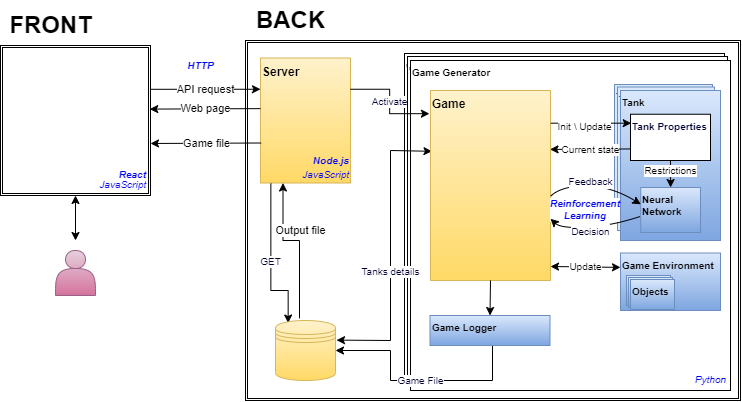

The diagram above was exported from draw.io. Its source (the exported page's mxGraphModel, read from the mxfile embedded in the PNG):
<mxGraphModel dx="865" dy="541" grid="1" gridSize="10" guides="1" tooltips="1" connect="1" arrows="1" fold="1" page="1" pageScale="1" pageWidth="827" pageHeight="1169" math="0" shadow="0">
  <root>
    <mxCell id="0" />
    <mxCell id="1" parent="0" />
    <mxCell id="9FhGds6te6W0mGi5S0nP-111" value="" style="shape=ext;double=1;rounded=0;whiteSpace=wrap;html=1;labelBackgroundColor=none;labelBorderColor=none;fontSize=10;fontColor=#000000;" vertex="1" parent="1">
      <mxGeometry x="315" y="50" width="495" height="360" as="geometry" />
    </mxCell>
    <mxCell id="9FhGds6te6W0mGi5S0nP-114" value="Game Generator" style="rounded=0;whiteSpace=wrap;html=1;labelBackgroundColor=none;labelBorderColor=none;fontSize=10;align=left;verticalAlign=top;fontStyle=1" vertex="1" parent="1">
      <mxGeometry x="474" y="63" width="320" height="330" as="geometry" />
    </mxCell>
    <mxCell id="9FhGds6te6W0mGi5S0nP-113" value="Game Generator" style="rounded=0;whiteSpace=wrap;html=1;labelBackgroundColor=none;labelBorderColor=none;fontSize=10;align=left;verticalAlign=top;fontStyle=1" vertex="1" parent="1">
      <mxGeometry x="477" y="66" width="320" height="330" as="geometry" />
    </mxCell>
    <mxCell id="9FhGds6te6W0mGi5S0nP-112" value="Game Generator" style="rounded=0;whiteSpace=wrap;html=1;labelBackgroundColor=none;labelBorderColor=none;fontSize=10;align=left;verticalAlign=top;fontStyle=1" vertex="1" parent="1">
      <mxGeometry x="480" y="70" width="320" height="330" as="geometry" />
    </mxCell>
    <mxCell id="9FhGds6te6W0mGi5S0nP-1" value="" style="shape=ext;double=1;rounded=0;whiteSpace=wrap;html=1;" vertex="1" parent="1">
      <mxGeometry x="70" y="55" width="150" height="150" as="geometry" />
    </mxCell>
    <mxCell id="9FhGds6te6W0mGi5S0nP-3" value="FRONT" style="text;strokeColor=none;fillColor=none;html=1;fontSize=24;fontStyle=1;verticalAlign=middle;align=center;" vertex="1" parent="1">
      <mxGeometry x="70" y="15" width="100" height="40" as="geometry" />
    </mxCell>
    <mxCell id="9FhGds6te6W0mGi5S0nP-4" value="BACK" style="text;strokeColor=none;fillColor=none;html=1;fontSize=24;fontStyle=1;verticalAlign=middle;align=center;" vertex="1" parent="1">
      <mxGeometry x="310" y="10" width="100" height="40" as="geometry" />
    </mxCell>
    <mxCell id="9FhGds6te6W0mGi5S0nP-5" value="Server" style="rounded=0;whiteSpace=wrap;html=1;fontStyle=1;align=left;verticalAlign=top;fillColor=#fff2cc;strokeColor=#d6b656;gradientColor=#ffd966;" vertex="1" parent="1">
      <mxGeometry x="330" y="67.5" width="90" height="125" as="geometry" />
    </mxCell>
    <mxCell id="9FhGds6te6W0mGi5S0nP-7" value="" style="shape=actor;whiteSpace=wrap;html=1;labelBackgroundColor=none;fillColor=#e6d0de;strokeColor=#996185;gradientColor=#d5739d;" vertex="1" parent="1">
      <mxGeometry x="125" y="260" width="40" height="45" as="geometry" />
    </mxCell>
    <mxCell id="9FhGds6te6W0mGi5S0nP-12" value="API request" style="endArrow=classic;html=1;rounded=0;entryX=0;entryY=0.25;entryDx=0;entryDy=0;exitX=1;exitY=0.292;exitDx=0;exitDy=0;exitPerimeter=0;" edge="1" parent="1" source="9FhGds6te6W0mGi5S0nP-1" target="9FhGds6te6W0mGi5S0nP-5">
      <mxGeometry width="50" height="50" relative="1" as="geometry">
        <mxPoint x="120" y="315" as="sourcePoint" />
        <mxPoint x="170" y="265" as="targetPoint" />
      </mxGeometry>
    </mxCell>
    <mxCell id="9FhGds6te6W0mGi5S0nP-13" value="Web page" style="endArrow=classic;html=1;rounded=0;entryX=0.995;entryY=0.424;entryDx=0;entryDy=0;exitX=0;exitY=0.405;exitDx=0;exitDy=0;exitPerimeter=0;entryPerimeter=0;" edge="1" parent="1" source="9FhGds6te6W0mGi5S0nP-5" target="9FhGds6te6W0mGi5S0nP-1">
      <mxGeometry width="50" height="50" relative="1" as="geometry">
        <mxPoint x="230" y="108.79999999999995" as="sourcePoint" />
        <mxPoint x="340" y="108.75" as="targetPoint" />
      </mxGeometry>
    </mxCell>
    <mxCell id="9FhGds6te6W0mGi5S0nP-14" value="Game file" style="endArrow=classic;html=1;rounded=0;entryX=0.995;entryY=0.424;entryDx=0;entryDy=0;exitX=0;exitY=0.405;exitDx=0;exitDy=0;exitPerimeter=0;entryPerimeter=0;" edge="1" parent="1">
      <mxGeometry width="50" height="50" relative="1" as="geometry">
        <mxPoint x="330.65" y="152.505" as="sourcePoint" />
        <mxPoint x="220.00000000000003" y="152.98000000000002" as="targetPoint" />
      </mxGeometry>
    </mxCell>
    <mxCell id="9FhGds6te6W0mGi5S0nP-15" value="Output file" style="edgeStyle=elbowEdgeStyle;elbow=vertical;endArrow=classic;html=1;rounded=0;exitX=0.4;exitY=-0.036;exitDx=0;exitDy=0;exitPerimeter=0;entryX=0.25;entryY=1;entryDx=0;entryDy=0;" edge="1" parent="1" target="9FhGds6te6W0mGi5S0nP-5">
      <mxGeometry x="0.0253" y="-10" width="50" height="50" relative="1" as="geometry">
        <mxPoint x="369" y="327.84000000000003" as="sourcePoint" />
        <mxPoint x="570" y="190" as="targetPoint" />
        <Array as="points">
          <mxPoint x="360" y="250" />
          <mxPoint x="370" y="290" />
        </Array>
        <mxPoint x="1" as="offset" />
      </mxGeometry>
    </mxCell>
    <mxCell id="9FhGds6te6W0mGi5S0nP-24" value="HTTP" style="text;strokeColor=none;fillColor=none;html=1;fontSize=10;fontStyle=3;verticalAlign=middle;align=center;fontColor=#0000FF;" vertex="1" parent="1">
      <mxGeometry x="250" y="65" width="40" height="20" as="geometry" />
    </mxCell>
    <mxCell id="9FhGds6te6W0mGi5S0nP-25" value="Node.js" style="text;strokeColor=none;fillColor=none;html=1;fontSize=10;fontStyle=3;verticalAlign=middle;align=right;fontColor=#0000FF;" vertex="1" parent="1">
      <mxGeometry x="360" y="161.25" width="60" height="17.5" as="geometry" />
    </mxCell>
    <mxCell id="9FhGds6te6W0mGi5S0nP-27" value="React" style="text;strokeColor=none;fillColor=none;html=1;fontSize=10;fontStyle=3;verticalAlign=middle;align=right;fontColor=#0000FF;" vertex="1" parent="1">
      <mxGeometry x="157" y="175" width="60" height="17.5" as="geometry" />
    </mxCell>
    <mxCell id="9FhGds6te6W0mGi5S0nP-29" value="JavaScript" style="text;strokeColor=none;fillColor=none;html=1;fontSize=10;fontStyle=2;verticalAlign=middle;align=right;fontColor=#0000FF;" vertex="1" parent="1">
      <mxGeometry x="157" y="185.5" width="60" height="17.5" as="geometry" />
    </mxCell>
    <mxCell id="9FhGds6te6W0mGi5S0nP-30" value="JavaScript" style="text;strokeColor=none;fillColor=none;html=1;fontSize=10;fontStyle=2;verticalAlign=middle;align=right;fontColor=#0000FF;" vertex="1" parent="1">
      <mxGeometry x="360" y="175" width="60" height="17.5" as="geometry" />
    </mxCell>
    <mxCell id="9FhGds6te6W0mGi5S0nP-34" value="Game File" style="edgeStyle=segmentEdgeStyle;endArrow=classic;html=1;rounded=0;fontSize=10;fontColor=#000033;exitX=0.5;exitY=1;exitDx=0;exitDy=0;entryX=1;entryY=0.5;entryDx=0;entryDy=0;entryPerimeter=0;" edge="1" parent="1" source="9FhGds6te6W0mGi5S0nP-117">
      <mxGeometry x="-0.0245" width="50" height="50" relative="1" as="geometry">
        <mxPoint x="540" y="360" as="sourcePoint" />
        <mxPoint x="405" y="360" as="targetPoint" />
        <Array as="points">
          <mxPoint x="562" y="355" />
          <mxPoint x="562" y="390" />
          <mxPoint x="460" y="390" />
          <mxPoint x="460" y="360" />
        </Array>
        <mxPoint as="offset" />
      </mxGeometry>
    </mxCell>
    <mxCell id="9FhGds6te6W0mGi5S0nP-35" value="GET" style="edgeStyle=elbowEdgeStyle;elbow=vertical;endArrow=classic;html=1;rounded=0;fontSize=10;fontColor=#000033;exitX=0.115;exitY=1.005;exitDx=0;exitDy=0;exitPerimeter=0;entryX=0.211;entryY=0.042;entryDx=0;entryDy=0;entryPerimeter=0;" edge="1" parent="1" source="9FhGds6te6W0mGi5S0nP-5">
      <mxGeometry width="50" height="50" relative="1" as="geometry">
        <mxPoint x="530" y="190" as="sourcePoint" />
        <mxPoint x="357.65999999999997" y="332.5200000000001" as="targetPoint" />
        <Array as="points">
          <mxPoint x="350" y="300" />
        </Array>
      </mxGeometry>
    </mxCell>
    <mxCell id="9FhGds6te6W0mGi5S0nP-39" value="Activate" style="edgeStyle=elbowEdgeStyle;elbow=horizontal;endArrow=classic;html=1;rounded=0;fontSize=10;fontColor=#000033;exitX=1;exitY=0.25;exitDx=0;exitDy=0;entryX=-0.009;entryY=0.122;entryDx=0;entryDy=0;entryPerimeter=0;" edge="1" parent="1" source="9FhGds6te6W0mGi5S0nP-5" target="9FhGds6te6W0mGi5S0nP-38">
      <mxGeometry width="50" height="50" relative="1" as="geometry">
        <mxPoint x="530" y="190" as="sourcePoint" />
        <mxPoint x="500" y="140" as="targetPoint" />
      </mxGeometry>
    </mxCell>
    <mxCell id="9FhGds6te6W0mGi5S0nP-41" value="Tanks details" style="endArrow=classic;startArrow=classic;html=1;rounded=0;fontSize=10;fontColor=#000033;entryX=0.012;entryY=0.32;entryDx=0;entryDy=0;entryPerimeter=0;exitX=1.017;exitY=0.327;exitDx=0;exitDy=0;exitPerimeter=0;" edge="1" parent="1" target="9FhGds6te6W0mGi5S0nP-38">
      <mxGeometry x="-0.1352" width="50" height="50" relative="1" as="geometry">
        <mxPoint x="406.0200000000001" y="349.62" as="sourcePoint" />
        <mxPoint x="580" y="140" as="targetPoint" />
        <Array as="points">
          <mxPoint x="460" y="350" />
          <mxPoint x="460" y="160" />
        </Array>
        <mxPoint as="offset" />
      </mxGeometry>
    </mxCell>
    <mxCell id="9FhGds6te6W0mGi5S0nP-38" value="Game" style="rounded=0;whiteSpace=wrap;html=1;fontSize=12;fontStyle=1;verticalAlign=top;align=left;fillColor=#fff2cc;strokeColor=#d6b656;gradientColor=#ffd966;" vertex="1" parent="1">
      <mxGeometry x="500" y="100" width="120" height="190" as="geometry" />
    </mxCell>
    <mxCell id="9FhGds6te6W0mGi5S0nP-98" value="" style="shape=datastore;whiteSpace=wrap;html=1;fontSize=12;fillColor=#fff2cc;strokeColor=#d6b656;gradientColor=#ffd966;" vertex="1" parent="1">
      <mxGeometry x="345" y="330" width="60" height="60" as="geometry" />
    </mxCell>
    <mxCell id="9FhGds6te6W0mGi5S0nP-115" value="&lt;b&gt;Tank&lt;/b&gt;" style="rounded=0;whiteSpace=wrap;html=1;fontSize=10;fillColor=#dae8fc;strokeColor=#6c8ebf;align=left;verticalAlign=top;" vertex="1" parent="1">
      <mxGeometry x="684" y="94" width="98" height="136" as="geometry" />
    </mxCell>
    <mxCell id="9FhGds6te6W0mGi5S0nP-116" value="&lt;b&gt;Tank&lt;/b&gt;" style="rounded=0;whiteSpace=wrap;html=1;fontSize=10;fillColor=#dae8fc;strokeColor=#6c8ebf;align=left;verticalAlign=top;" vertex="1" parent="1">
      <mxGeometry x="687" y="96.5" width="97" height="143.5" as="geometry" />
    </mxCell>
    <mxCell id="9FhGds6te6W0mGi5S0nP-103" value="&lt;b&gt;Tank&lt;/b&gt;" style="rounded=0;whiteSpace=wrap;html=1;fontSize=10;fillColor=#dae8fc;strokeColor=#6c8ebf;align=left;verticalAlign=top;gradientColor=#7ea6e0;" vertex="1" parent="1">
      <mxGeometry x="690" y="100" width="100" height="150" as="geometry" />
    </mxCell>
    <mxCell id="9FhGds6te6W0mGi5S0nP-95" value="&lt;b style=&quot;font-size: 10px;&quot;&gt;Neural Network&lt;/b&gt;" style="rounded=0;whiteSpace=wrap;html=1;fontSize=10;verticalAlign=top;align=left;fillColor=#dae8fc;strokeColor=#6c8ebf;gradientColor=#7ea6e0;" vertex="1" parent="1">
      <mxGeometry x="710.24" y="197" width="59.76" height="45" as="geometry" />
    </mxCell>
    <mxCell id="9FhGds6te6W0mGi5S0nP-99" value="&lt;font style=&quot;font-size: 10px;&quot;&gt;Feedback&lt;/font&gt;" style="curved=1;endArrow=classic;html=1;rounded=0;fontSize=12;fontColor=#000033;entryX=0.001;entryY=0.373;entryDx=0;entryDy=0;entryPerimeter=0;exitX=0.997;exitY=0.145;exitDx=0;exitDy=0;exitPerimeter=0;" edge="1" parent="1" target="9FhGds6te6W0mGi5S0nP-95">
      <mxGeometry x="-0.1137" y="5" width="50" height="50" relative="1" as="geometry">
        <mxPoint x="620.1200000000001" y="205.79999999999995" as="sourcePoint" />
        <mxPoint x="670.48" y="160" as="targetPoint" />
        <Array as="points">
          <mxPoint x="630.48" y="195.5" />
          <mxPoint x="680.48" y="195.5" />
        </Array>
        <mxPoint as="offset" />
      </mxGeometry>
    </mxCell>
    <mxCell id="9FhGds6te6W0mGi5S0nP-101" value="Reinforcement Learning" style="text;html=1;align=center;verticalAlign=middle;whiteSpace=wrap;rounded=0;fontSize=10;fontStyle=3;fontColor=#0000FF;labelBackgroundColor=default;labelBorderColor=none;" vertex="1" parent="1">
      <mxGeometry x="630.48" y="203.5" width="49.52" height="30" as="geometry" />
    </mxCell>
    <mxCell id="9FhGds6te6W0mGi5S0nP-100" value="&lt;font style=&quot;font-size: 10px;&quot;&gt;Decision&lt;/font&gt;" style="curved=1;endArrow=classic;html=1;rounded=0;fontSize=12;fontColor=#000033;entryX=0.001;entryY=0.373;entryDx=0;entryDy=0;entryPerimeter=0;exitX=-0.009;exitY=0.644;exitDx=0;exitDy=0;exitPerimeter=0;" edge="1" parent="1" source="9FhGds6te6W0mGi5S0nP-95">
      <mxGeometry x="0.0825" y="4" width="50" height="50" relative="1" as="geometry">
        <mxPoint x="670.48" y="230.38" as="sourcePoint" />
        <mxPoint x="620" y="228.3" as="targetPoint" />
        <Array as="points">
          <mxPoint x="680.48" y="235.5" />
          <mxPoint x="630.36" y="238" />
        </Array>
        <mxPoint as="offset" />
      </mxGeometry>
    </mxCell>
    <mxCell id="9FhGds6te6W0mGi5S0nP-104" value="&lt;b style=&quot;font-size: 10px;&quot;&gt;Tank Properties&lt;/b&gt;" style="rounded=0;whiteSpace=wrap;html=1;fontSize=10;fontColor=#000033;verticalAlign=top;align=left;" vertex="1" parent="1">
      <mxGeometry x="700" y="123.75" width="80" height="46.25" as="geometry" />
    </mxCell>
    <mxCell id="9FhGds6te6W0mGi5S0nP-107" value="&lt;font color=&quot;#000000&quot;&gt;Init \ Update&lt;/font&gt;" style="endArrow=classic;html=1;rounded=0;fontSize=10;fontColor=#0000FF;entryX=0.009;entryY=0.193;entryDx=0;entryDy=0;entryPerimeter=0;exitX=1.002;exitY=0.172;exitDx=0;exitDy=0;exitPerimeter=0;" edge="1" parent="1" source="9FhGds6te6W0mGi5S0nP-38" target="9FhGds6te6W0mGi5S0nP-104">
      <mxGeometry x="-0.143" y="-3" width="50" height="50" relative="1" as="geometry">
        <mxPoint x="619" y="137" as="sourcePoint" />
        <mxPoint x="689" y="136.875" as="targetPoint" />
        <mxPoint as="offset" />
      </mxGeometry>
    </mxCell>
    <mxCell id="9FhGds6te6W0mGi5S0nP-108" value="Restrictions" style="endArrow=classic;html=1;rounded=0;fontSize=10;fontColor=#000000;exitX=0.5;exitY=1;exitDx=0;exitDy=0;entryX=0.5;entryY=0;entryDx=0;entryDy=0;" edge="1" parent="1" source="9FhGds6te6W0mGi5S0nP-104" target="9FhGds6te6W0mGi5S0nP-95">
      <mxGeometry x="-0.2453" width="50" height="50" relative="1" as="geometry">
        <mxPoint x="660" y="220" as="sourcePoint" />
        <mxPoint x="710" y="170" as="targetPoint" />
        <mxPoint as="offset" />
      </mxGeometry>
    </mxCell>
    <mxCell id="9FhGds6te6W0mGi5S0nP-117" value="Game Logger" style="rounded=0;whiteSpace=wrap;html=1;labelBackgroundColor=none;labelBorderColor=none;fontSize=10;fontStyle=1;align=left;verticalAlign=top;fillColor=#dae8fc;strokeColor=#6c8ebf;gradientColor=#7ea6e0;" vertex="1" parent="1">
      <mxGeometry x="499.5" y="325" width="120" height="30" as="geometry" />
    </mxCell>
    <mxCell id="9FhGds6te6W0mGi5S0nP-118" value="" style="endArrow=classic;html=1;rounded=0;fontSize=10;fontColor=#000000;entryX=0.5;entryY=0;entryDx=0;entryDy=0;exitX=0.5;exitY=1;exitDx=0;exitDy=0;" edge="1" parent="1" source="9FhGds6te6W0mGi5S0nP-38" target="9FhGds6te6W0mGi5S0nP-117">
      <mxGeometry width="50" height="50" relative="1" as="geometry">
        <mxPoint x="490" y="210" as="sourcePoint" />
        <mxPoint x="540" y="160" as="targetPoint" />
      </mxGeometry>
    </mxCell>
    <mxCell id="9FhGds6te6W0mGi5S0nP-120" value="Current state" style="endArrow=classic;html=1;rounded=0;fontSize=10;fontColor=#000000;exitX=0;exitY=0.75;exitDx=0;exitDy=0;entryX=0.996;entryY=0.31;entryDx=0;entryDy=0;entryPerimeter=0;" edge="1" parent="1" source="9FhGds6te6W0mGi5S0nP-104" target="9FhGds6te6W0mGi5S0nP-38">
      <mxGeometry width="50" height="50" relative="1" as="geometry">
        <mxPoint x="690.6299999999999" y="173.5" as="sourcePoint" />
        <mxPoint x="621.68" y="173.46000000000004" as="targetPoint" />
      </mxGeometry>
    </mxCell>
    <mxCell id="9FhGds6te6W0mGi5S0nP-122" value="Python" style="text;strokeColor=none;fillColor=none;html=1;fontSize=10;fontStyle=2;verticalAlign=middle;align=right;fontColor=#0000FF;" vertex="1" parent="1">
      <mxGeometry x="737" y="380.5" width="60" height="17.5" as="geometry" />
    </mxCell>
    <mxCell id="9FhGds6te6W0mGi5S0nP-123" value="" style="endArrow=classic;startArrow=classic;html=1;rounded=0;fontSize=10;fontColor=#000000;entryX=0.5;entryY=1;entryDx=0;entryDy=0;" edge="1" parent="1" target="9FhGds6te6W0mGi5S0nP-1">
      <mxGeometry width="50" height="50" relative="1" as="geometry">
        <mxPoint x="145" y="250" as="sourcePoint" />
        <mxPoint x="340" y="200" as="targetPoint" />
      </mxGeometry>
    </mxCell>
    <mxCell id="9FhGds6te6W0mGi5S0nP-124" value="Game Environment" style="rounded=0;whiteSpace=wrap;html=1;labelBackgroundColor=none;labelBorderColor=none;fontSize=10;fontStyle=1;align=left;verticalAlign=top;fillColor=#dae8fc;strokeColor=#6c8ebf;gradientColor=#7ea6e0;" vertex="1" parent="1">
      <mxGeometry x="690" y="262.5" width="100" height="57.5" as="geometry" />
    </mxCell>
    <mxCell id="9FhGds6te6W0mGi5S0nP-125" value="Update" style="endArrow=classic;startArrow=classic;html=1;rounded=0;fontSize=10;fontColor=#000000;entryX=0;entryY=0.25;entryDx=0;entryDy=0;" edge="1" parent="1" target="9FhGds6te6W0mGi5S0nP-124">
      <mxGeometry width="50" height="50" relative="1" as="geometry">
        <mxPoint x="620" y="276" as="sourcePoint" />
        <mxPoint x="610" y="190" as="targetPoint" />
      </mxGeometry>
    </mxCell>
    <mxCell id="9FhGds6te6W0mGi5S0nP-126" value="Objects" style="rounded=0;whiteSpace=wrap;html=1;labelBackgroundColor=none;labelBorderColor=none;fontSize=10;fontStyle=1;align=left;verticalAlign=top;fillColor=#dae8fc;strokeColor=#6c8ebf;gradientColor=#7ea6e0;" vertex="1" parent="1">
      <mxGeometry x="696" y="285" width="44" height="30" as="geometry" />
    </mxCell>
    <mxCell id="9FhGds6te6W0mGi5S0nP-127" value="Objects" style="rounded=0;whiteSpace=wrap;html=1;labelBackgroundColor=none;labelBorderColor=none;fontSize=10;fontStyle=1;align=left;verticalAlign=top;fillColor=#dae8fc;strokeColor=#6c8ebf;gradientColor=#7ea6e0;" vertex="1" parent="1">
      <mxGeometry x="698" y="287" width="44" height="30" as="geometry" />
    </mxCell>
    <mxCell id="9FhGds6te6W0mGi5S0nP-128" value="Objects" style="rounded=0;whiteSpace=wrap;html=1;labelBackgroundColor=none;labelBorderColor=none;fontSize=10;fontStyle=1;align=left;verticalAlign=top;fillColor=#dae8fc;strokeColor=#6c8ebf;gradientColor=#7ea6e0;" vertex="1" parent="1">
      <mxGeometry x="700" y="289" width="44" height="30" as="geometry" />
    </mxCell>
  </root>
</mxGraphModel>